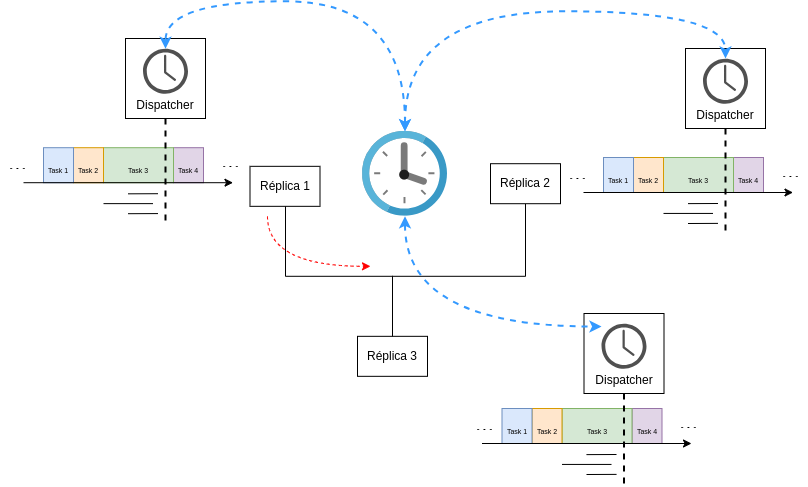

The diagram above was exported from draw.io. Its source (the exported page's mxGraphModel, read from the mxfile embedded in the PNG):
<mxGraphModel dx="838" dy="546" grid="1" gridSize="10" guides="1" tooltips="1" connect="1" arrows="1" fold="1" page="1" pageScale="1" pageWidth="850" pageHeight="1100" math="1" shadow="0">
  <root>
    <mxCell id="0" />
    <mxCell id="1" parent="0" />
    <mxCell id="2" value="" style="whiteSpace=wrap;html=1;aspect=fixed;" vertex="1" parent="1">
      <mxGeometry x="9805" y="3535" width="80" height="80" as="geometry" />
    </mxCell>
    <mxCell id="3" value="Dispatcher" style="text;html=1;strokeColor=none;fillColor=none;align=center;verticalAlign=middle;whiteSpace=wrap;rounded=0;" vertex="1" parent="1">
      <mxGeometry x="9815" y="3593.75" width="60" height="16.25" as="geometry" />
    </mxCell>
    <mxCell id="4" value="" style="sketch=0;pointerEvents=1;shadow=0;dashed=0;html=1;strokeColor=none;fillColor=#505050;labelPosition=center;verticalLabelPosition=bottom;verticalAlign=top;outlineConnect=0;align=center;shape=mxgraph.office.concepts.clock;" vertex="1" parent="1">
      <mxGeometry x="9822.5" y="3545.2" width="45" height="45" as="geometry" />
    </mxCell>
    <mxCell id="5" value="" style="whiteSpace=wrap;html=1;aspect=fixed;" vertex="1" parent="1">
      <mxGeometry x="9245" y="3525" width="80" height="80" as="geometry" />
    </mxCell>
    <mxCell id="6" value="Dispatcher" style="text;html=1;strokeColor=none;fillColor=none;align=center;verticalAlign=middle;whiteSpace=wrap;rounded=0;" vertex="1" parent="1">
      <mxGeometry x="9255" y="3583.75" width="60" height="16.25" as="geometry" />
    </mxCell>
    <mxCell id="7" style="edgeStyle=orthogonalEdgeStyle;curved=1;rounded=0;orthogonalLoop=1;jettySize=auto;html=1;dashed=1;startArrow=none;startFill=0;endArrow=classic;endFill=1;strokeColor=#FF0000;strokeWidth=1;" edge="1" parent="1">
      <mxGeometry relative="1" as="geometry">
        <mxPoint x="9490" y="3752.83" as="targetPoint" />
        <mxPoint x="9387" y="3702.83" as="sourcePoint" />
        <Array as="points">
          <mxPoint x="9387" y="3752.83" />
        </Array>
      </mxGeometry>
    </mxCell>
    <mxCell id="8" value="Réplica 1" style="rounded=0;whiteSpace=wrap;html=1;fillColor=#FFFFFF;strokeColor=#000000;" vertex="1" parent="1">
      <mxGeometry x="9369.5" y="3652.83" width="70" height="40" as="geometry" />
    </mxCell>
    <mxCell id="9" value="" style="edgeStyle=orthogonalEdgeStyle;rounded=0;orthogonalLoop=1;jettySize=auto;html=1;endArrow=none;endFill=0;exitX=0.5;exitY=0;exitDx=0;exitDy=0;" edge="1" source="10" target="8" parent="1">
      <mxGeometry relative="1" as="geometry">
        <mxPoint x="9402" y="3792.83" as="sourcePoint" />
        <Array as="points">
          <mxPoint x="9512" y="3762.83" />
          <mxPoint x="9405" y="3762.83" />
        </Array>
      </mxGeometry>
    </mxCell>
    <mxCell id="10" value="Réplica 3" style="rounded=0;whiteSpace=wrap;html=1;" vertex="1" parent="1">
      <mxGeometry x="9477" y="3822.83" width="70" height="40" as="geometry" />
    </mxCell>
    <mxCell id="11" style="edgeStyle=orthogonalEdgeStyle;rounded=0;orthogonalLoop=1;jettySize=auto;html=1;exitX=0.5;exitY=1;exitDx=0;exitDy=0;endArrow=none;endFill=0;entryX=0.5;entryY=0;entryDx=0;entryDy=0;" edge="1" source="12" target="10" parent="1">
      <mxGeometry relative="1" as="geometry">
        <mxPoint x="9422" y="3802.83" as="targetPoint" />
        <Array as="points">
          <mxPoint x="9645" y="3762.83" />
          <mxPoint x="9512" y="3762.83" />
        </Array>
      </mxGeometry>
    </mxCell>
    <mxCell id="12" value="Réplica 2" style="rounded=0;whiteSpace=wrap;html=1;" vertex="1" parent="1">
      <mxGeometry x="9610" y="3650.2" width="70" height="40" as="geometry" />
    </mxCell>
    <mxCell id="13" style="edgeStyle=orthogonalEdgeStyle;rounded=0;orthogonalLoop=1;jettySize=auto;html=1;endArrow=classic;endFill=1;strokeColor=#3399FF;strokeWidth=2;curved=1;dashed=1;startArrow=classic;startFill=1;" edge="1" source="15" target="16" parent="1">
      <mxGeometry relative="1" as="geometry">
        <Array as="points">
          <mxPoint x="9524" y="3487.83" />
        </Array>
      </mxGeometry>
    </mxCell>
    <mxCell id="14" style="edgeStyle=orthogonalEdgeStyle;curved=1;rounded=0;orthogonalLoop=1;jettySize=auto;html=1;dashed=1;endArrow=classic;endFill=1;strokeColor=#3399FF;strokeWidth=2;startArrow=classic;startFill=1;" edge="1" source="15" parent="1">
      <mxGeometry relative="1" as="geometry">
        <Array as="points">
          <mxPoint x="9525" y="3497.83" />
        </Array>
        <mxPoint x="9845.000000000002" y="3545.0000000000005" as="targetPoint" />
      </mxGeometry>
    </mxCell>
    <mxCell id="15" value="" style="sketch=0;aspect=fixed;html=1;points=[];align=center;image;fontSize=12;image=img/lib/mscae/Clock.svg;" vertex="1" parent="1">
      <mxGeometry x="9482" y="3617.83" width="85" height="85" as="geometry" />
    </mxCell>
    <mxCell id="16" value="" style="sketch=0;pointerEvents=1;shadow=0;dashed=0;html=1;strokeColor=none;fillColor=#505050;labelPosition=center;verticalLabelPosition=bottom;verticalAlign=top;outlineConnect=0;align=center;shape=mxgraph.office.concepts.clock;" vertex="1" parent="1">
      <mxGeometry x="9262.5" y="3535.2" width="45" height="45" as="geometry" />
    </mxCell>
    <mxCell id="17" value="&lt;font style=&quot;font-size: 7px&quot;&gt;Task 4&lt;/font&gt;" style="rounded=0;whiteSpace=wrap;html=1;fontSize=20;strokeColor=#9673a6;fillColor=#e1d5e7;align=center;verticalAlign=middle;" vertex="1" parent="1">
      <mxGeometry x="9293" y="3634.2" width="30" height="35" as="geometry" />
    </mxCell>
    <mxCell id="18" value="&lt;font style=&quot;font-size: 7px&quot;&gt;Task 3&lt;/font&gt;" style="rounded=0;whiteSpace=wrap;html=1;fontSize=20;strokeColor=#82b366;fillColor=#d5e8d4;align=center;verticalAlign=middle;" vertex="1" parent="1">
      <mxGeometry x="9223" y="3634.2" width="70" height="35" as="geometry" />
    </mxCell>
    <mxCell id="19" value="&lt;font style=&quot;font-size: 7px&quot;&gt;Task 2&lt;/font&gt;" style="rounded=0;whiteSpace=wrap;html=1;fontSize=20;strokeColor=#d79b00;fillColor=#ffe6cc;align=center;verticalAlign=middle;" vertex="1" parent="1">
      <mxGeometry x="9193" y="3634.2" width="30" height="35" as="geometry" />
    </mxCell>
    <mxCell id="20" value="&lt;font style=&quot;font-size: 7px&quot;&gt;Task 1&lt;/font&gt;" style="rounded=0;whiteSpace=wrap;html=1;fontSize=20;strokeColor=#6c8ebf;fillColor=#dae8fc;align=center;verticalAlign=middle;" vertex="1" parent="1">
      <mxGeometry x="9163" y="3634.2" width="30" height="35" as="geometry" />
    </mxCell>
    <mxCell id="21" value="" style="endArrow=classic;html=1;rounded=0;fontColor=#000000;strokeColor=#000000;entryX=0;entryY=1;entryDx=0;entryDy=0;" edge="1" parent="1">
      <mxGeometry width="50" height="50" relative="1" as="geometry">
        <mxPoint x="9143" y="3669.2" as="sourcePoint" />
        <mxPoint x="9352.5" y="3669.2" as="targetPoint" />
      </mxGeometry>
    </mxCell>
    <mxCell id="22" value="" style="endArrow=none;html=1;rounded=0;strokeWidth=1;endFill=0;" edge="1" parent="1">
      <mxGeometry width="50" height="50" relative="1" as="geometry">
        <mxPoint x="9223" y="3690.1299999999997" as="sourcePoint" />
        <mxPoint x="9272.5" y="3690.1299999999997" as="targetPoint" />
      </mxGeometry>
    </mxCell>
    <mxCell id="23" value="" style="endArrow=none;html=1;rounded=0;strokeWidth=1;endFill=0;" edge="1" parent="1">
      <mxGeometry width="50" height="50" relative="1" as="geometry">
        <mxPoint x="9247.5" y="3700.2" as="sourcePoint" />
        <mxPoint x="9277.5" y="3700.08" as="targetPoint" />
      </mxGeometry>
    </mxCell>
    <mxCell id="24" value="" style="endArrow=none;html=1;rounded=0;strokeWidth=1;endFill=0;" edge="1" parent="1">
      <mxGeometry width="50" height="50" relative="1" as="geometry">
        <mxPoint x="9247.5" y="3680.3199999999997" as="sourcePoint" />
        <mxPoint x="9277.5" y="3680.2" as="targetPoint" />
      </mxGeometry>
    </mxCell>
    <mxCell id="25" value="$$\dots$$" style="text;html=1;strokeColor=none;fillColor=none;align=center;verticalAlign=middle;whiteSpace=wrap;rounded=0;fontColor=#000000;" vertex="1" parent="1">
      <mxGeometry x="9120" y="3641.7" width="35" height="20" as="geometry" />
    </mxCell>
    <mxCell id="26" value="$$\dots$$" style="text;html=1;strokeColor=none;fillColor=none;align=center;verticalAlign=middle;whiteSpace=wrap;rounded=0;fontColor=#000000;" vertex="1" parent="1">
      <mxGeometry x="9332.5" y="3640.2" width="35" height="20" as="geometry" />
    </mxCell>
    <mxCell id="27" style="edgeStyle=none;rounded=0;orthogonalLoop=1;jettySize=auto;html=1;endArrow=none;endFill=0;strokeColor=#000000;strokeWidth=2;dashed=1;exitX=0.5;exitY=1;exitDx=0;exitDy=0;" edge="1" source="5" parent="1">
      <mxGeometry relative="1" as="geometry">
        <mxPoint x="9285" y="3710.2" as="targetPoint" />
      </mxGeometry>
    </mxCell>
    <mxCell id="28" value="&lt;font style=&quot;font-size: 7px&quot;&gt;Task 4&lt;/font&gt;" style="rounded=0;whiteSpace=wrap;html=1;fontSize=20;strokeColor=#9673a6;fillColor=#e1d5e7;align=center;verticalAlign=middle;" vertex="1" parent="1">
      <mxGeometry x="9853" y="3644" width="30" height="35" as="geometry" />
    </mxCell>
    <mxCell id="29" value="&lt;font style=&quot;font-size: 7px&quot;&gt;Task 3&lt;/font&gt;" style="rounded=0;whiteSpace=wrap;html=1;fontSize=20;strokeColor=#82b366;fillColor=#d5e8d4;align=center;verticalAlign=middle;" vertex="1" parent="1">
      <mxGeometry x="9783" y="3644" width="70" height="35" as="geometry" />
    </mxCell>
    <mxCell id="30" value="&lt;font style=&quot;font-size: 7px&quot;&gt;Task 2&lt;/font&gt;" style="rounded=0;whiteSpace=wrap;html=1;fontSize=20;strokeColor=#d79b00;fillColor=#ffe6cc;align=center;verticalAlign=middle;" vertex="1" parent="1">
      <mxGeometry x="9753" y="3644" width="30" height="35" as="geometry" />
    </mxCell>
    <mxCell id="31" value="&lt;font style=&quot;font-size: 7px&quot;&gt;Task 1&lt;/font&gt;" style="rounded=0;whiteSpace=wrap;html=1;fontSize=20;strokeColor=#6c8ebf;fillColor=#dae8fc;align=center;verticalAlign=middle;" vertex="1" parent="1">
      <mxGeometry x="9723" y="3644" width="30" height="35" as="geometry" />
    </mxCell>
    <mxCell id="32" value="" style="endArrow=classic;html=1;rounded=0;fontColor=#000000;strokeColor=#000000;entryX=0;entryY=1;entryDx=0;entryDy=0;" edge="1" parent="1">
      <mxGeometry x="9680" y="3532.6299999999997" width="50" height="50" as="geometry">
        <mxPoint x="9703" y="3679" as="sourcePoint" />
        <mxPoint x="9912.5" y="3679" as="targetPoint" />
      </mxGeometry>
    </mxCell>
    <mxCell id="33" value="" style="endArrow=none;html=1;rounded=0;strokeWidth=1;endFill=0;" edge="1" parent="1">
      <mxGeometry x="9680" y="3532.6299999999997" width="50" height="50" as="geometry">
        <mxPoint x="9783" y="3699.93" as="sourcePoint" />
        <mxPoint x="9832.5" y="3699.93" as="targetPoint" />
      </mxGeometry>
    </mxCell>
    <mxCell id="34" value="" style="endArrow=none;html=1;rounded=0;strokeWidth=1;endFill=0;" edge="1" parent="1">
      <mxGeometry x="9680" y="3532.6299999999997" width="50" height="50" as="geometry">
        <mxPoint x="9807.5" y="3710" as="sourcePoint" />
        <mxPoint x="9837.5" y="3709.88" as="targetPoint" />
      </mxGeometry>
    </mxCell>
    <mxCell id="35" value="" style="endArrow=none;html=1;rounded=0;strokeWidth=1;endFill=0;" edge="1" parent="1">
      <mxGeometry x="9680" y="3532.6299999999997" width="50" height="50" as="geometry">
        <mxPoint x="9807.5" y="3690.12" as="sourcePoint" />
        <mxPoint x="9837.5" y="3690" as="targetPoint" />
      </mxGeometry>
    </mxCell>
    <mxCell id="36" style="edgeStyle=none;rounded=0;orthogonalLoop=1;jettySize=auto;html=1;endArrow=none;endFill=0;strokeColor=#000000;strokeWidth=2;dashed=1;exitX=0.5;exitY=1;exitDx=0;exitDy=0;" edge="1" source="2" parent="1">
      <mxGeometry x="9680" y="3532.6299999999997" as="geometry">
        <mxPoint x="9845" y="3720" as="targetPoint" />
        <mxPoint x="9845" y="3590.0000000000005" as="sourcePoint" />
      </mxGeometry>
    </mxCell>
    <mxCell id="37" value="$$\dots$$" style="text;html=1;strokeColor=none;fillColor=none;align=center;verticalAlign=middle;whiteSpace=wrap;rounded=0;fontColor=#000000;" vertex="1" parent="1">
      <mxGeometry x="9680" y="3651.5" width="35" height="20" as="geometry" />
    </mxCell>
    <mxCell id="38" value="$$\dots$$" style="text;html=1;strokeColor=none;fillColor=none;align=center;verticalAlign=middle;whiteSpace=wrap;rounded=0;fontColor=#000000;" vertex="1" parent="1">
      <mxGeometry x="9892.5" y="3650" width="35" height="20" as="geometry" />
    </mxCell>
    <mxCell id="39" value="&lt;font style=&quot;font-size: 7px&quot;&gt;Task 4&lt;/font&gt;" style="rounded=0;whiteSpace=wrap;html=1;fontSize=20;strokeColor=#9673a6;fillColor=#e1d5e7;align=center;verticalAlign=middle;" vertex="1" parent="1">
      <mxGeometry x="9751.5" y="3895" width="30" height="35" as="geometry" />
    </mxCell>
    <mxCell id="40" value="&lt;font style=&quot;font-size: 7px&quot;&gt;Task 3&lt;/font&gt;" style="rounded=0;whiteSpace=wrap;html=1;fontSize=20;strokeColor=#82b366;fillColor=#d5e8d4;align=center;verticalAlign=middle;" vertex="1" parent="1">
      <mxGeometry x="9681.5" y="3895" width="70" height="35" as="geometry" />
    </mxCell>
    <mxCell id="41" value="&lt;font style=&quot;font-size: 7px&quot;&gt;Task 2&lt;/font&gt;" style="rounded=0;whiteSpace=wrap;html=1;fontSize=20;strokeColor=#d79b00;fillColor=#ffe6cc;align=center;verticalAlign=middle;" vertex="1" parent="1">
      <mxGeometry x="9651.5" y="3895" width="30" height="35" as="geometry" />
    </mxCell>
    <mxCell id="42" value="&lt;font style=&quot;font-size: 7px&quot;&gt;Task 1&lt;/font&gt;" style="rounded=0;whiteSpace=wrap;html=1;fontSize=20;strokeColor=#6c8ebf;fillColor=#dae8fc;align=center;verticalAlign=middle;" vertex="1" parent="1">
      <mxGeometry x="9621.5" y="3895" width="30" height="35" as="geometry" />
    </mxCell>
    <mxCell id="43" value="" style="endArrow=classic;html=1;rounded=0;fontColor=#000000;strokeColor=#000000;entryX=0;entryY=1;entryDx=0;entryDy=0;" edge="1" parent="1">
      <mxGeometry x="9578.5" y="3783.6299999999997" width="50" height="50" as="geometry">
        <mxPoint x="9601.5" y="3930" as="sourcePoint" />
        <mxPoint x="9811" y="3930" as="targetPoint" />
      </mxGeometry>
    </mxCell>
    <mxCell id="44" value="" style="endArrow=none;html=1;rounded=0;strokeWidth=1;endFill=0;" edge="1" parent="1">
      <mxGeometry x="9578.5" y="3783.6299999999997" width="50" height="50" as="geometry">
        <mxPoint x="9681.5" y="3950.93" as="sourcePoint" />
        <mxPoint x="9731" y="3950.93" as="targetPoint" />
      </mxGeometry>
    </mxCell>
    <mxCell id="45" value="" style="endArrow=none;html=1;rounded=0;strokeWidth=1;endFill=0;" edge="1" parent="1">
      <mxGeometry x="9578.5" y="3783.6299999999997" width="50" height="50" as="geometry">
        <mxPoint x="9706" y="3961" as="sourcePoint" />
        <mxPoint x="9736" y="3960.88" as="targetPoint" />
      </mxGeometry>
    </mxCell>
    <mxCell id="46" value="" style="endArrow=none;html=1;rounded=0;strokeWidth=1;endFill=0;" edge="1" parent="1">
      <mxGeometry x="9578.5" y="3783.6299999999997" width="50" height="50" as="geometry">
        <mxPoint x="9706" y="3941.12" as="sourcePoint" />
        <mxPoint x="9736" y="3941" as="targetPoint" />
      </mxGeometry>
    </mxCell>
    <mxCell id="47" style="edgeStyle=none;rounded=0;orthogonalLoop=1;jettySize=auto;html=1;endArrow=none;endFill=0;strokeColor=#000000;strokeWidth=2;dashed=1;exitX=0.5;exitY=1;exitDx=0;exitDy=0;" edge="1" source="50" parent="1">
      <mxGeometry x="9578.5" y="3783.6299999999997" as="geometry">
        <mxPoint x="9743.5" y="3971" as="targetPoint" />
        <mxPoint x="9743.5" y="3841" as="sourcePoint" />
      </mxGeometry>
    </mxCell>
    <mxCell id="48" value="$$\dots$$" style="text;html=1;strokeColor=none;fillColor=none;align=center;verticalAlign=middle;whiteSpace=wrap;rounded=0;fontColor=#000000;" vertex="1" parent="1">
      <mxGeometry x="9586.5" y="3902.5" width="35" height="20" as="geometry" />
    </mxCell>
    <mxCell id="49" value="$$\dots$$" style="text;html=1;strokeColor=none;fillColor=none;align=center;verticalAlign=middle;whiteSpace=wrap;rounded=0;fontColor=#000000;" vertex="1" parent="1">
      <mxGeometry x="9791" y="3901" width="35" height="20" as="geometry" />
    </mxCell>
    <mxCell id="50" value="" style="whiteSpace=wrap;html=1;aspect=fixed;" vertex="1" parent="1">
      <mxGeometry x="9703.5" y="3800" width="80" height="80" as="geometry" />
    </mxCell>
    <mxCell id="51" value="Dispatcher" style="text;html=1;strokeColor=none;fillColor=none;align=center;verticalAlign=middle;whiteSpace=wrap;rounded=0;" vertex="1" parent="1">
      <mxGeometry x="9713.5" y="3858.75" width="60" height="16.25" as="geometry" />
    </mxCell>
    <mxCell id="52" value="" style="sketch=0;pointerEvents=1;shadow=0;dashed=0;html=1;strokeColor=none;fillColor=#505050;labelPosition=center;verticalLabelPosition=bottom;verticalAlign=top;outlineConnect=0;align=center;shape=mxgraph.office.concepts.clock;" vertex="1" parent="1">
      <mxGeometry x="9721" y="3810.2" width="45" height="45" as="geometry" />
    </mxCell>
    <mxCell id="53" style="edgeStyle=orthogonalEdgeStyle;curved=1;rounded=0;orthogonalLoop=1;jettySize=auto;html=1;dashed=1;endArrow=classic;endFill=1;strokeColor=#3399FF;strokeWidth=2;startArrow=classic;startFill=1;" edge="1" source="15" target="52" parent="1">
      <mxGeometry relative="1" as="geometry">
        <Array as="points">
          <mxPoint x="9524" y="3813" />
        </Array>
        <mxPoint x="9721" y="3812.826086956522" as="targetPoint" />
      </mxGeometry>
    </mxCell>
  </root>
</mxGraphModel>